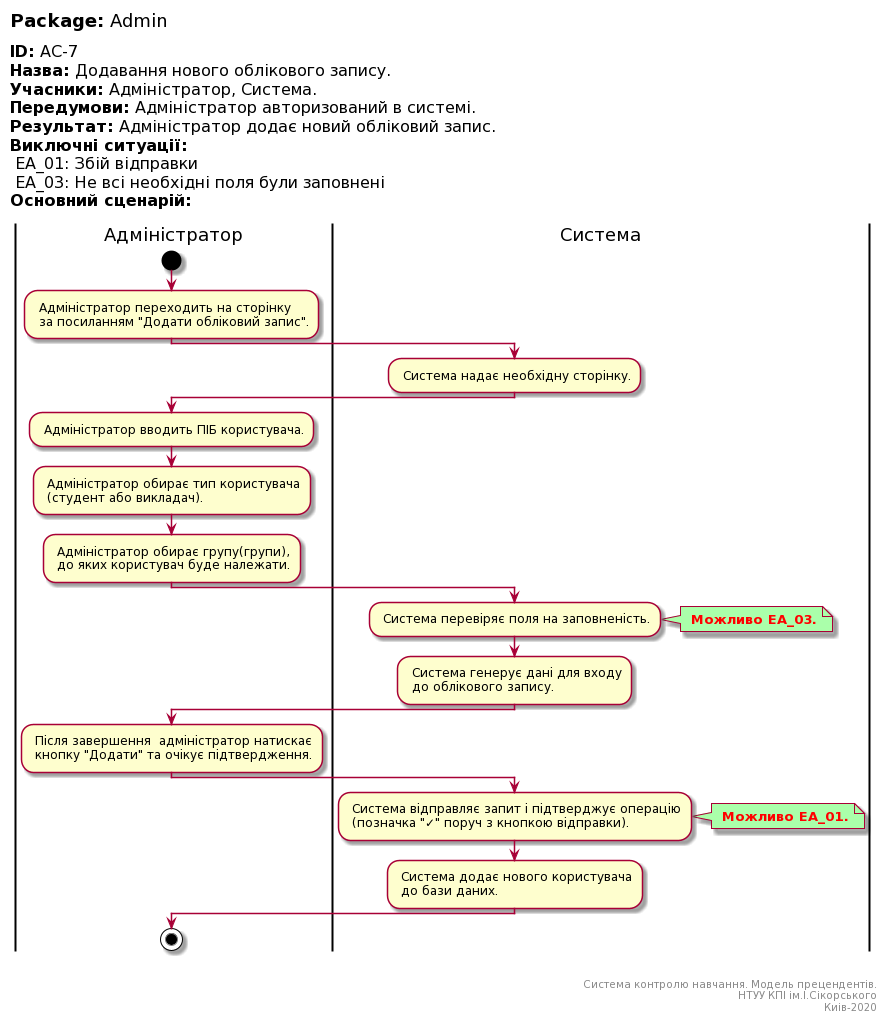

The diagram above was rendered by PlantUML. Its source (embedded in the PNG):
@startuml
left header
<font color=000 size=18><b>Package:</b> Admin

<font color=000 size=16><b>ID:</b> AC-7
<font color=000 size=16><b>Назва:</b> Додавання нового облікового запису.
<font color=000 size=16><b>Учасники:</b> Адміністратор, Система.
<font color=000 size=16><b>Передумови:</b> Адміністратор авторизований в системі.
<font color=000 size=16><b>Результат:</b> Адміністратор додає новий обліковий запис.
<font color=000 size=16><b>Виключні ситуації:</b>
<font color=000 size=16> EA_01: Збій відправки
<font color=000 size=16> EA_03: Не всі необхідні поля були заповнені
<font color=000 size=16><b>Основний сценарій:</b>

end header

|Адміністратор|
start
: Адміністратор переходить на сторінку 
 за посиланням "Додати обліковий запис".;

|Система|
: Система надає необхідну сторінку.;

|Адміністратор|
: Адміністратор вводить ПІБ користувача.;

: Адміністратор обирає тип користувача
 (студент або викладач).;

: Адміністратор обирає групу(групи),
 до яких користувач буде належати.;

|Система|
: Система перевіряє поля на заповненість.;

note right #aaffaa
<font color=red><b> Можливо EA_03.
end note

: Система генерує дані для входу
 до облікового запису.;

|Адміністратор|
: Після завершення  адміністратор натискає
 кнопку "Додати" та очікує підтвердження.;

|Система|
: Система відправляє запит і підтверджує операцію
 (позначка "✓" поруч з кнопкою відправки).;

note right #aaffaa
<font color=red><b> Можливо EA_01.
end note

: Система додає нового користувача
 до бази даних.;

|Адміністратор|
stop;

right footer


Система контролю навчання. Модель прецендентів.
НТУУ КПІ ім.І.Сікорського
Киів-2020
end footer
@enduml